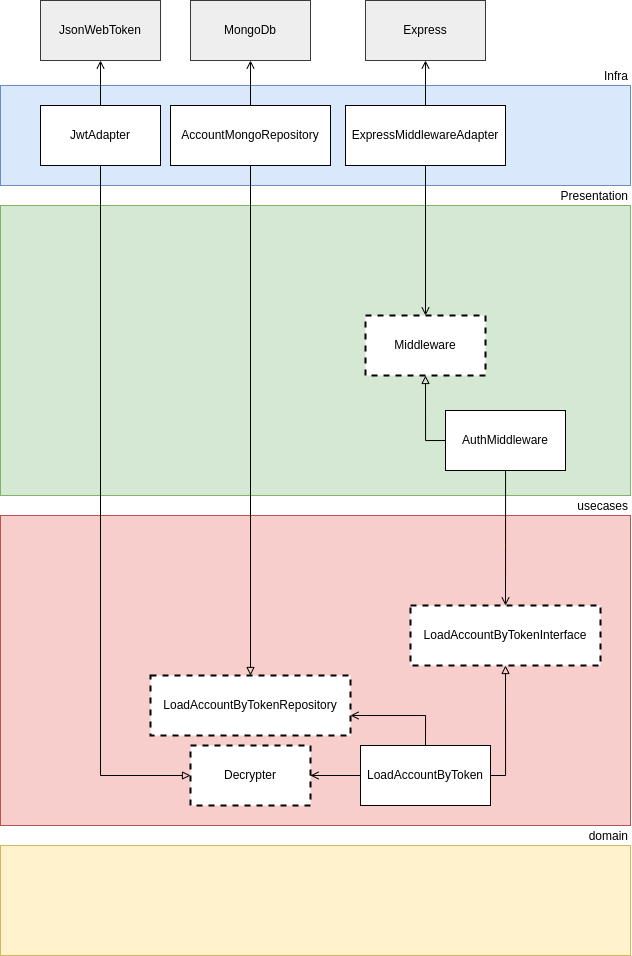

The diagram above was exported from draw.io. Its source (the exported page's mxGraphModel, read from the mxfile embedded in the PNG):
<mxGraphModel dx="1686" dy="908" grid="1" gridSize="10" guides="1" tooltips="1" connect="1" arrows="1" fold="1" page="1" pageScale="1" pageWidth="827" pageHeight="1169" math="0" shadow="0">
  <root>
    <mxCell id="0" />
    <mxCell id="1" parent="0" />
    <mxCell id="8lokq9D2uWLk8pyvtAHj-1" value="domain" style="rounded=0;whiteSpace=wrap;html=1;fillColor=#fff2cc;strokeColor=#d6b656;align=right;verticalAlign=bottom;horizontal=1;labelPosition=center;verticalLabelPosition=top;" parent="1" vertex="1">
      <mxGeometry x="560" y="1020" width="630" height="110" as="geometry" />
    </mxCell>
    <mxCell id="8lokq9D2uWLk8pyvtAHj-2" value="usecases" style="rounded=0;whiteSpace=wrap;html=1;labelPosition=center;verticalLabelPosition=top;align=right;verticalAlign=bottom;fillColor=#f8cecc;strokeColor=#b85450;" parent="1" vertex="1">
      <mxGeometry x="560" y="690" width="630" height="310" as="geometry" />
    </mxCell>
    <mxCell id="8lokq9D2uWLk8pyvtAHj-3" style="edgeStyle=orthogonalEdgeStyle;rounded=0;orthogonalLoop=1;jettySize=auto;html=1;exitX=0;exitY=0.5;exitDx=0;exitDy=0;endArrow=open;endFill=0;" parent="1" source="8lokq9D2uWLk8pyvtAHj-8" target="8lokq9D2uWLk8pyvtAHj-9" edge="1">
      <mxGeometry relative="1" as="geometry" />
    </mxCell>
    <mxCell id="8lokq9D2uWLk8pyvtAHj-4" style="edgeStyle=orthogonalEdgeStyle;rounded=0;orthogonalLoop=1;jettySize=auto;html=1;exitX=0.5;exitY=0;exitDx=0;exitDy=0;endArrow=open;endFill=0;" parent="1" source="8lokq9D2uWLk8pyvtAHj-8" target="8lokq9D2uWLk8pyvtAHj-10" edge="1">
      <mxGeometry relative="1" as="geometry">
        <Array as="points">
          <mxPoint x="985" y="890" />
        </Array>
      </mxGeometry>
    </mxCell>
    <mxCell id="8lokq9D2uWLk8pyvtAHj-7" style="edgeStyle=orthogonalEdgeStyle;rounded=0;orthogonalLoop=1;jettySize=auto;html=1;entryX=0.5;entryY=1;entryDx=0;entryDy=0;endArrow=block;endFill=0;" parent="1" target="8lokq9D2uWLk8pyvtAHj-57" edge="1">
      <mxGeometry relative="1" as="geometry">
        <Array as="points">
          <mxPoint x="1065" y="950" />
        </Array>
        <mxPoint x="840" y="950" as="sourcePoint" />
      </mxGeometry>
    </mxCell>
    <mxCell id="8lokq9D2uWLk8pyvtAHj-8" value="LoadAccountByToken" style="rounded=0;whiteSpace=wrap;html=1;" parent="1" vertex="1">
      <mxGeometry x="920" y="920" width="130" height="60" as="geometry" />
    </mxCell>
    <mxCell id="8lokq9D2uWLk8pyvtAHj-9" value="Decrypter" style="rounded=0;whiteSpace=wrap;html=1;dashed=1;strokeWidth=2;" parent="1" vertex="1">
      <mxGeometry x="750" y="920" width="120" height="60" as="geometry" />
    </mxCell>
    <mxCell id="8lokq9D2uWLk8pyvtAHj-10" value="LoadAccountByTokenRepository" style="rounded=0;whiteSpace=wrap;html=1;dashed=1;strokeWidth=2;" parent="1" vertex="1">
      <mxGeometry x="710" y="850" width="200" height="60" as="geometry" />
    </mxCell>
    <mxCell id="8lokq9D2uWLk8pyvtAHj-11" value="Presentation" style="rounded=0;whiteSpace=wrap;html=1;fillColor=#d5e8d4;strokeColor=#82b366;labelPosition=center;verticalLabelPosition=top;align=right;verticalAlign=bottom;" parent="1" vertex="1">
      <mxGeometry x="560" y="380" width="630" height="290" as="geometry" />
    </mxCell>
    <mxCell id="8lokq9D2uWLk8pyvtAHj-12" value="Infra" style="rounded=0;whiteSpace=wrap;html=1;labelPosition=center;verticalLabelPosition=top;align=right;verticalAlign=bottom;fillColor=#dae8fc;strokeColor=#6c8ebf;" parent="1" vertex="1">
      <mxGeometry x="560" y="260" width="630" height="100" as="geometry" />
    </mxCell>
    <mxCell id="8lokq9D2uWLk8pyvtAHj-13" style="edgeStyle=orthogonalEdgeStyle;rounded=0;orthogonalLoop=1;jettySize=auto;html=1;entryX=0;entryY=0.5;entryDx=0;entryDy=0;endArrow=block;endFill=0;" parent="1" source="8lokq9D2uWLk8pyvtAHj-15" target="8lokq9D2uWLk8pyvtAHj-9" edge="1">
      <mxGeometry relative="1" as="geometry">
        <Array as="points">
          <mxPoint x="660" y="950" />
        </Array>
      </mxGeometry>
    </mxCell>
    <mxCell id="8lokq9D2uWLk8pyvtAHj-14" style="edgeStyle=orthogonalEdgeStyle;rounded=0;orthogonalLoop=1;jettySize=auto;html=1;entryX=0.5;entryY=1;entryDx=0;entryDy=0;endArrow=open;endFill=0;" parent="1" source="8lokq9D2uWLk8pyvtAHj-15" target="8lokq9D2uWLk8pyvtAHj-27" edge="1">
      <mxGeometry relative="1" as="geometry" />
    </mxCell>
    <mxCell id="8lokq9D2uWLk8pyvtAHj-15" value="JwtAdapter" style="rounded=0;whiteSpace=wrap;html=1;" parent="1" vertex="1">
      <mxGeometry x="600" y="280" width="120" height="60" as="geometry" />
    </mxCell>
    <mxCell id="8lokq9D2uWLk8pyvtAHj-16" style="edgeStyle=orthogonalEdgeStyle;rounded=0;orthogonalLoop=1;jettySize=auto;html=1;endArrow=block;endFill=0;" parent="1" source="8lokq9D2uWLk8pyvtAHj-19" target="8lokq9D2uWLk8pyvtAHj-10" edge="1">
      <mxGeometry relative="1" as="geometry">
        <Array as="points" />
      </mxGeometry>
    </mxCell>
    <mxCell id="8lokq9D2uWLk8pyvtAHj-18" style="edgeStyle=orthogonalEdgeStyle;rounded=0;orthogonalLoop=1;jettySize=auto;html=1;endArrow=open;endFill=0;" parent="1" source="8lokq9D2uWLk8pyvtAHj-19" target="8lokq9D2uWLk8pyvtAHj-28" edge="1">
      <mxGeometry relative="1" as="geometry" />
    </mxCell>
    <mxCell id="8lokq9D2uWLk8pyvtAHj-19" value="AccountMongoRepository" style="rounded=0;whiteSpace=wrap;html=1;" parent="1" vertex="1">
      <mxGeometry x="730" y="280" width="160" height="60" as="geometry" />
    </mxCell>
    <mxCell id="8lokq9D2uWLk8pyvtAHj-20" style="edgeStyle=orthogonalEdgeStyle;rounded=0;orthogonalLoop=1;jettySize=auto;html=1;entryX=0.5;entryY=0;entryDx=0;entryDy=0;endArrow=open;endFill=0;" parent="1" source="8lokq9D2uWLk8pyvtAHj-23" target="8lokq9D2uWLk8pyvtAHj-57" edge="1">
      <mxGeometry relative="1" as="geometry">
        <Array as="points">
          <mxPoint x="1065" y="720" />
          <mxPoint x="1065" y="720" />
        </Array>
      </mxGeometry>
    </mxCell>
    <mxCell id="8lokq9D2uWLk8pyvtAHj-22" style="edgeStyle=orthogonalEdgeStyle;rounded=0;orthogonalLoop=1;jettySize=auto;html=1;exitX=0;exitY=0.5;exitDx=0;exitDy=0;endArrow=block;endFill=0;entryX=0.5;entryY=1;entryDx=0;entryDy=0;" parent="1" source="8lokq9D2uWLk8pyvtAHj-23" target="8lokq9D2uWLk8pyvtAHj-25" edge="1">
      <mxGeometry relative="1" as="geometry">
        <mxPoint x="1200" y="560" as="targetPoint" />
        <Array as="points">
          <mxPoint x="985" y="615" />
        </Array>
      </mxGeometry>
    </mxCell>
    <mxCell id="8lokq9D2uWLk8pyvtAHj-23" value="AuthMiddleware" style="rounded=0;whiteSpace=wrap;html=1;sketch=0;strokeColor=default;strokeWidth=1;" parent="1" vertex="1">
      <mxGeometry x="1005" y="585" width="120" height="60" as="geometry" />
    </mxCell>
    <mxCell id="8lokq9D2uWLk8pyvtAHj-25" value="Middleware" style="rounded=0;whiteSpace=wrap;html=1;dashed=1;sketch=0;strokeColor=default;strokeWidth=2;" parent="1" vertex="1">
      <mxGeometry x="925" y="490" width="120" height="60" as="geometry" />
    </mxCell>
    <mxCell id="8lokq9D2uWLk8pyvtAHj-27" value="JsonWebToken" style="rounded=0;whiteSpace=wrap;html=1;sketch=0;strokeColor=#36393d;strokeWidth=1;fillColor=#eeeeee;" parent="1" vertex="1">
      <mxGeometry x="600" y="175" width="120" height="60" as="geometry" />
    </mxCell>
    <mxCell id="8lokq9D2uWLk8pyvtAHj-28" value="MongoDb" style="rounded=0;whiteSpace=wrap;html=1;sketch=0;strokeColor=#36393d;strokeWidth=1;fillColor=#eeeeee;" parent="1" vertex="1">
      <mxGeometry x="750" y="175" width="120" height="60" as="geometry" />
    </mxCell>
    <mxCell id="8lokq9D2uWLk8pyvtAHj-29" style="edgeStyle=orthogonalEdgeStyle;rounded=0;orthogonalLoop=1;jettySize=auto;html=1;endArrow=open;endFill=0;" parent="1" source="8lokq9D2uWLk8pyvtAHj-30" target="8lokq9D2uWLk8pyvtAHj-31" edge="1">
      <mxGeometry relative="1" as="geometry" />
    </mxCell>
    <mxCell id="BMvlW20wkWziuVzkAGUG-1" style="edgeStyle=orthogonalEdgeStyle;rounded=0;orthogonalLoop=1;jettySize=auto;html=1;entryX=0.5;entryY=0;entryDx=0;entryDy=0;endArrow=open;endFill=0;" parent="1" source="8lokq9D2uWLk8pyvtAHj-30" target="8lokq9D2uWLk8pyvtAHj-25" edge="1">
      <mxGeometry relative="1" as="geometry" />
    </mxCell>
    <mxCell id="8lokq9D2uWLk8pyvtAHj-30" value="ExpressMiddlewareAdapter" style="rounded=0;whiteSpace=wrap;html=1;sketch=0;strokeColor=default;strokeWidth=1;" parent="1" vertex="1">
      <mxGeometry x="905" y="280" width="160" height="60" as="geometry" />
    </mxCell>
    <mxCell id="8lokq9D2uWLk8pyvtAHj-31" value="Express" style="rounded=0;whiteSpace=wrap;html=1;sketch=0;strokeColor=#36393d;strokeWidth=1;fillColor=#eeeeee;" parent="1" vertex="1">
      <mxGeometry x="925" y="175" width="120" height="60" as="geometry" />
    </mxCell>
    <mxCell id="8lokq9D2uWLk8pyvtAHj-57" value="LoadAccountByTokenInterface" style="rounded=0;whiteSpace=wrap;html=1;dashed=1;strokeWidth=2;" parent="1" vertex="1">
      <mxGeometry x="970" y="780" width="190" height="60" as="geometry" />
    </mxCell>
  </root>
</mxGraphModel>